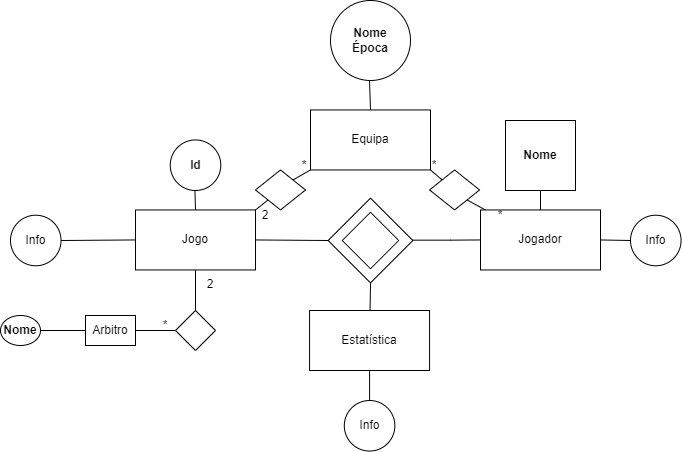

The diagram above was exported from draw.io. Its source (the exported page's mxGraphModel, read from the mxfile embedded in the PNG):
<mxGraphModel dx="953" dy="527" grid="1" gridSize="10" guides="1" tooltips="1" connect="1" arrows="1" fold="1" page="1" pageScale="1" pageWidth="827" pageHeight="1169" math="0" shadow="0">
  <root>
    <mxCell id="0" />
    <mxCell id="1" parent="0" />
    <mxCell id="DB0SHcIMuGHKnYyhADKQ-2" value="" style="endArrow=none;html=1;rounded=0;exitX=1;exitY=0.5;exitDx=0;exitDy=0;entryX=0;entryY=0;entryDx=0;entryDy=0;entryPerimeter=0;" edge="1" parent="1" source="DB0SHcIMuGHKnYyhADKQ-53" target="DB0SHcIMuGHKnYyhADKQ-31">
      <mxGeometry width="50" height="50" relative="1" as="geometry">
        <mxPoint x="290" y="329.9999999999999" as="sourcePoint" />
        <mxPoint x="360" y="330" as="targetPoint" />
      </mxGeometry>
    </mxCell>
    <mxCell id="DB0SHcIMuGHKnYyhADKQ-6" value="" style="endArrow=none;html=1;rounded=0;exitX=1;exitY=1;exitDx=0;exitDy=0;entryX=0;entryY=0.5;entryDx=0;entryDy=0;" edge="1" parent="1" target="DB0SHcIMuGHKnYyhADKQ-7">
      <mxGeometry width="50" height="50" relative="1" as="geometry">
        <mxPoint x="440.7285894118877" y="319.6599999999999" as="sourcePoint" />
        <mxPoint x="510" y="319.66" as="targetPoint" />
        <Array as="points">
          <mxPoint x="480" y="319.66" />
        </Array>
      </mxGeometry>
    </mxCell>
    <mxCell id="DB0SHcIMuGHKnYyhADKQ-7" value="Jogador" style="rounded=0;whiteSpace=wrap;html=1;" vertex="1" parent="1">
      <mxGeometry x="510" y="289.45" width="120" height="60" as="geometry" />
    </mxCell>
    <mxCell id="DB0SHcIMuGHKnYyhADKQ-8" value="" style="endArrow=none;html=1;rounded=0;entryX=0;entryY=1;entryDx=0;entryDy=0;startArrow=none;entryPerimeter=0;" edge="1" parent="1" source="DB0SHcIMuGHKnYyhADKQ-9" target="DB0SHcIMuGHKnYyhADKQ-31">
      <mxGeometry width="50" height="50" relative="1" as="geometry">
        <mxPoint x="399" y="420" as="sourcePoint" />
        <mxPoint x="399.08000000000015" y="371.64858941188766" as="targetPoint" />
      </mxGeometry>
    </mxCell>
    <mxCell id="DB0SHcIMuGHKnYyhADKQ-13" value="" style="endArrow=none;html=1;rounded=0;exitX=0.5;exitY=0;exitDx=0;exitDy=0;" edge="1" parent="1" source="DB0SHcIMuGHKnYyhADKQ-53">
      <mxGeometry width="50" height="50" relative="1" as="geometry">
        <mxPoint x="224" y="297" as="sourcePoint" />
        <mxPoint x="224.43548387096757" y="269.9999999999999" as="targetPoint" />
      </mxGeometry>
    </mxCell>
    <mxCell id="DB0SHcIMuGHKnYyhADKQ-15" value="" style="endArrow=none;html=1;rounded=0;entryX=1;entryY=0.5;entryDx=0;entryDy=0;exitX=0;exitY=0.5;exitDx=0;exitDy=0;" edge="1" parent="1" source="DB0SHcIMuGHKnYyhADKQ-53" target="DB0SHcIMuGHKnYyhADKQ-72">
      <mxGeometry width="50" height="50" relative="1" as="geometry">
        <mxPoint x="170" y="329.9999999999999" as="sourcePoint" />
        <mxPoint x="100" y="330.55000000000007" as="targetPoint" />
      </mxGeometry>
    </mxCell>
    <mxCell id="DB0SHcIMuGHKnYyhADKQ-23" value="Nome" style="whiteSpace=wrap;html=1;aspect=fixed;fontStyle=1" vertex="1" parent="1">
      <mxGeometry x="535" y="200" width="70" height="70" as="geometry" />
    </mxCell>
    <mxCell id="DB0SHcIMuGHKnYyhADKQ-24" value="" style="endArrow=none;html=1;rounded=0;exitX=0.5;exitY=0;exitDx=0;exitDy=0;" edge="1" parent="1" target="DB0SHcIMuGHKnYyhADKQ-23" source="DB0SHcIMuGHKnYyhADKQ-7">
      <mxGeometry width="50" height="50" relative="1" as="geometry">
        <mxPoint x="569" y="290" as="sourcePoint" />
        <mxPoint x="785" y="510" as="targetPoint" />
      </mxGeometry>
    </mxCell>
    <mxCell id="DB0SHcIMuGHKnYyhADKQ-26" value="" style="endArrow=none;html=1;rounded=0;entryX=0;entryY=0.5;entryDx=0;entryDy=0;exitX=1;exitY=0.5;exitDx=0;exitDy=0;" edge="1" parent="1" target="DB0SHcIMuGHKnYyhADKQ-68" source="DB0SHcIMuGHKnYyhADKQ-7">
      <mxGeometry width="50" height="50" relative="1" as="geometry">
        <mxPoint x="840" y="328.9" as="sourcePoint" />
        <mxPoint x="710" y="329.45000000000005" as="targetPoint" />
      </mxGeometry>
    </mxCell>
    <mxCell id="DB0SHcIMuGHKnYyhADKQ-31" value="" style="verticalLabelPosition=bottom;verticalAlign=top;html=1;shape=mxgraph.basic.frame;dx=10;rotation=-45;" vertex="1" parent="1">
      <mxGeometry x="370.00000000000006" y="290.00000000000006" width="60" height="60" as="geometry" />
    </mxCell>
    <mxCell id="DB0SHcIMuGHKnYyhADKQ-35" value="Equipa&lt;br&gt;" style="rounded=0;whiteSpace=wrap;html=1;" vertex="1" parent="1">
      <mxGeometry x="340" y="189.45" width="120" height="60" as="geometry" />
    </mxCell>
    <mxCell id="DB0SHcIMuGHKnYyhADKQ-40" value="" style="endArrow=none;html=1;rounded=0;entryX=0.5;entryY=0;entryDx=0;entryDy=0;" edge="1" parent="1" target="DB0SHcIMuGHKnYyhADKQ-35">
      <mxGeometry width="50" height="50" relative="1" as="geometry">
        <mxPoint x="399" y="160" as="sourcePoint" />
        <mxPoint x="399" y="190" as="targetPoint" />
      </mxGeometry>
    </mxCell>
    <mxCell id="DB0SHcIMuGHKnYyhADKQ-42" value="" style="rhombus;whiteSpace=wrap;html=1;" vertex="1" parent="1">
      <mxGeometry x="285.01" y="249.45" width="50" height="40" as="geometry" />
    </mxCell>
    <mxCell id="DB0SHcIMuGHKnYyhADKQ-43" value="" style="endArrow=none;html=1;rounded=0;entryX=0;entryY=1;entryDx=0;entryDy=0;exitX=1;exitY=0;exitDx=0;exitDy=0;" edge="1" parent="1" source="DB0SHcIMuGHKnYyhADKQ-53" target="DB0SHcIMuGHKnYyhADKQ-42">
      <mxGeometry width="50" height="50" relative="1" as="geometry">
        <mxPoint x="290" y="299.9999999999999" as="sourcePoint" />
        <mxPoint x="440" y="250" as="targetPoint" />
      </mxGeometry>
    </mxCell>
    <mxCell id="DB0SHcIMuGHKnYyhADKQ-44" value="" style="endArrow=none;html=1;rounded=0;exitX=1;exitY=0;exitDx=0;exitDy=0;entryX=0;entryY=1;entryDx=0;entryDy=0;" edge="1" parent="1" source="DB0SHcIMuGHKnYyhADKQ-42" target="DB0SHcIMuGHKnYyhADKQ-35">
      <mxGeometry width="50" height="50" relative="1" as="geometry">
        <mxPoint x="390" y="300" as="sourcePoint" />
        <mxPoint x="440" y="250" as="targetPoint" />
      </mxGeometry>
    </mxCell>
    <mxCell id="DB0SHcIMuGHKnYyhADKQ-45" value="" style="rhombus;whiteSpace=wrap;html=1;" vertex="1" parent="1">
      <mxGeometry x="459.08" y="249.45" width="50" height="40" as="geometry" />
    </mxCell>
    <mxCell id="DB0SHcIMuGHKnYyhADKQ-46" value="" style="endArrow=none;html=1;rounded=0;entryX=1;entryY=1;entryDx=0;entryDy=0;" edge="1" parent="1" target="DB0SHcIMuGHKnYyhADKQ-45" source="DB0SHcIMuGHKnYyhADKQ-7">
      <mxGeometry width="50" height="50" relative="1" as="geometry">
        <mxPoint x="460.91999999999996" y="289.9999999999999" as="sourcePoint" />
        <mxPoint x="610.92" y="240" as="targetPoint" />
      </mxGeometry>
    </mxCell>
    <mxCell id="DB0SHcIMuGHKnYyhADKQ-47" value="" style="endArrow=none;html=1;rounded=0;exitX=0;exitY=0;exitDx=0;exitDy=0;entryX=1;entryY=1;entryDx=0;entryDy=0;" edge="1" parent="1" source="DB0SHcIMuGHKnYyhADKQ-45" target="DB0SHcIMuGHKnYyhADKQ-35">
      <mxGeometry width="50" height="50" relative="1" as="geometry">
        <mxPoint x="560.92" y="290" as="sourcePoint" />
        <mxPoint x="509.9999999999999" y="239.9999999999999" as="targetPoint" />
      </mxGeometry>
    </mxCell>
    <mxCell id="DB0SHcIMuGHKnYyhADKQ-48" value="2" style="text;html=1;strokeColor=none;fillColor=none;align=center;verticalAlign=middle;whiteSpace=wrap;rounded=0;" vertex="1" parent="1">
      <mxGeometry x="280" y="280" width="30" height="30" as="geometry" />
    </mxCell>
    <mxCell id="DB0SHcIMuGHKnYyhADKQ-50" value="*" style="text;html=1;strokeColor=none;fillColor=none;align=center;verticalAlign=middle;whiteSpace=wrap;rounded=0;" vertex="1" parent="1">
      <mxGeometry x="304.08" y="230" width="60" height="30" as="geometry" />
    </mxCell>
    <mxCell id="DB0SHcIMuGHKnYyhADKQ-51" value="*" style="text;html=1;strokeColor=none;fillColor=none;align=center;verticalAlign=middle;whiteSpace=wrap;rounded=0;" vertex="1" parent="1">
      <mxGeometry x="434.08" y="230" width="60" height="30" as="geometry" />
    </mxCell>
    <mxCell id="DB0SHcIMuGHKnYyhADKQ-52" value="*" style="text;html=1;strokeColor=none;fillColor=none;align=center;verticalAlign=middle;whiteSpace=wrap;rounded=0;" vertex="1" parent="1">
      <mxGeometry x="500" y="280" width="60" height="30" as="geometry" />
    </mxCell>
    <mxCell id="DB0SHcIMuGHKnYyhADKQ-53" value="Jogo" style="rounded=0;whiteSpace=wrap;html=1;" vertex="1" parent="1">
      <mxGeometry x="165.01" y="289.45000000000005" width="120" height="60" as="geometry" />
    </mxCell>
    <mxCell id="DB0SHcIMuGHKnYyhADKQ-56" value="" style="endArrow=none;html=1;rounded=0;entryX=0.5;entryY=1;entryDx=0;entryDy=0;exitX=0.5;exitY=0;exitDx=0;exitDy=0;" edge="1" parent="1" source="DB0SHcIMuGHKnYyhADKQ-71" target="DB0SHcIMuGHKnYyhADKQ-9">
      <mxGeometry width="50" height="50" relative="1" as="geometry">
        <mxPoint x="400" y="459.9999999999999" as="sourcePoint" />
        <mxPoint x="440" y="310" as="targetPoint" />
      </mxGeometry>
    </mxCell>
    <mxCell id="DB0SHcIMuGHKnYyhADKQ-9" value="Estatística" style="rounded=0;whiteSpace=wrap;html=1;" vertex="1" parent="1">
      <mxGeometry x="339.08" y="390" width="120" height="60" as="geometry" />
    </mxCell>
    <mxCell id="DB0SHcIMuGHKnYyhADKQ-59" value="" style="rhombus;whiteSpace=wrap;html=1;" vertex="1" parent="1">
      <mxGeometry x="205" y="390" width="40" height="40" as="geometry" />
    </mxCell>
    <mxCell id="DB0SHcIMuGHKnYyhADKQ-62" value="" style="endArrow=none;html=1;rounded=0;entryX=0.5;entryY=1;entryDx=0;entryDy=0;exitX=0.5;exitY=0;exitDx=0;exitDy=0;" edge="1" parent="1" source="DB0SHcIMuGHKnYyhADKQ-59" target="DB0SHcIMuGHKnYyhADKQ-53">
      <mxGeometry width="50" height="50" relative="1" as="geometry">
        <mxPoint x="390" y="360" as="sourcePoint" />
        <mxPoint x="440" y="310" as="targetPoint" />
      </mxGeometry>
    </mxCell>
    <mxCell id="DB0SHcIMuGHKnYyhADKQ-63" value="Arbitro" style="rounded=0;whiteSpace=wrap;html=1;" vertex="1" parent="1">
      <mxGeometry x="115" y="395" width="50" height="30" as="geometry" />
    </mxCell>
    <mxCell id="DB0SHcIMuGHKnYyhADKQ-64" value="" style="endArrow=none;html=1;rounded=0;entryX=1;entryY=0.5;entryDx=0;entryDy=0;exitX=0;exitY=0.5;exitDx=0;exitDy=0;" edge="1" parent="1" source="DB0SHcIMuGHKnYyhADKQ-59" target="DB0SHcIMuGHKnYyhADKQ-63">
      <mxGeometry width="50" height="50" relative="1" as="geometry">
        <mxPoint x="390" y="360" as="sourcePoint" />
        <mxPoint x="440" y="310" as="targetPoint" />
      </mxGeometry>
    </mxCell>
    <mxCell id="DB0SHcIMuGHKnYyhADKQ-65" value="Nome" style="ellipse;whiteSpace=wrap;html=1;fontStyle=1" vertex="1" parent="1">
      <mxGeometry x="30" y="395" width="40" height="30" as="geometry" />
    </mxCell>
    <mxCell id="DB0SHcIMuGHKnYyhADKQ-66" value="" style="endArrow=none;html=1;rounded=0;entryX=1;entryY=0.5;entryDx=0;entryDy=0;exitX=0;exitY=0.5;exitDx=0;exitDy=0;" edge="1" parent="1" source="DB0SHcIMuGHKnYyhADKQ-63" target="DB0SHcIMuGHKnYyhADKQ-65">
      <mxGeometry width="50" height="50" relative="1" as="geometry">
        <mxPoint x="390" y="360" as="sourcePoint" />
        <mxPoint x="440" y="310" as="targetPoint" />
      </mxGeometry>
    </mxCell>
    <mxCell id="DB0SHcIMuGHKnYyhADKQ-67" value="&lt;b&gt;Nome&lt;br&gt;Época&lt;/b&gt;" style="ellipse;whiteSpace=wrap;html=1;aspect=fixed;" vertex="1" parent="1">
      <mxGeometry x="360" y="80" width="80" height="80" as="geometry" />
    </mxCell>
    <mxCell id="DB0SHcIMuGHKnYyhADKQ-68" value="&lt;span&gt;Info&lt;/span&gt;" style="ellipse;whiteSpace=wrap;html=1;aspect=fixed;fontStyle=0" vertex="1" parent="1">
      <mxGeometry x="660" y="294.71999999999997" width="50.55" height="50.55" as="geometry" />
    </mxCell>
    <mxCell id="DB0SHcIMuGHKnYyhADKQ-71" value="&lt;span&gt;Info&lt;/span&gt;" style="ellipse;whiteSpace=wrap;html=1;aspect=fixed;fontStyle=0" vertex="1" parent="1">
      <mxGeometry x="373.8" y="480" width="50.55" height="50.55" as="geometry" />
    </mxCell>
    <mxCell id="DB0SHcIMuGHKnYyhADKQ-72" value="&lt;span&gt;Info&lt;/span&gt;" style="ellipse;whiteSpace=wrap;html=1;aspect=fixed;fontStyle=0" vertex="1" parent="1">
      <mxGeometry x="40" y="294.71999999999997" width="50.55" height="50.55" as="geometry" />
    </mxCell>
    <mxCell id="DB0SHcIMuGHKnYyhADKQ-73" value="&lt;b&gt;Id&lt;/b&gt;" style="ellipse;whiteSpace=wrap;html=1;aspect=fixed;" vertex="1" parent="1">
      <mxGeometry x="199.73000000000002" y="219.44999999999996" width="50.55" height="50.55" as="geometry" />
    </mxCell>
    <mxCell id="DB0SHcIMuGHKnYyhADKQ-77" value="2" style="text;html=1;strokeColor=none;fillColor=none;align=center;verticalAlign=middle;whiteSpace=wrap;rounded=0;" vertex="1" parent="1">
      <mxGeometry x="210" y="349.45" width="60" height="30" as="geometry" />
    </mxCell>
    <mxCell id="DB0SHcIMuGHKnYyhADKQ-78" value="*" style="text;html=1;strokeColor=none;fillColor=none;align=center;verticalAlign=middle;whiteSpace=wrap;rounded=0;" vertex="1" parent="1">
      <mxGeometry x="165" y="390" width="60" height="30" as="geometry" />
    </mxCell>
  </root>
</mxGraphModel>